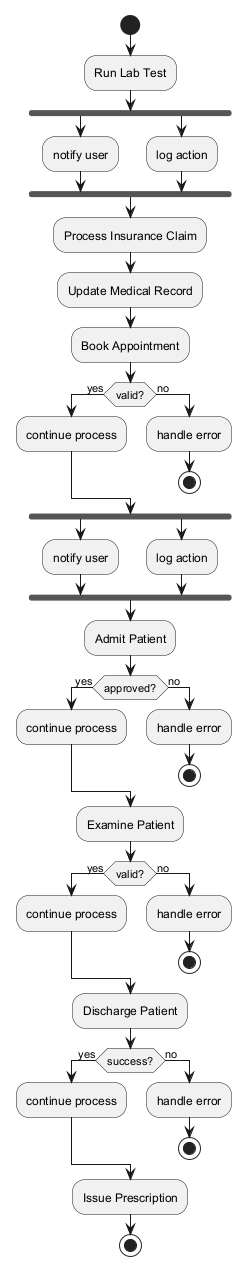

The diagram above was rendered by PlantUML. Its source (embedded in the PNG):
@startuml
skinparam backgroundColor #FFFFFF
skinparam classBackgroundColor #F1F8E9
skinparam classBorderColor #33691E
start
:Run Lab Test;
fork
:notify user;
fork again
:log action;
end fork
:Process Insurance Claim;
:Update Medical Record;
:Book Appointment;
if (valid?) then (yes)
:continue process;
else (no)
:handle error;
stop
endif
fork
:notify user;
fork again
:log action;
end fork
:Admit Patient;
if (approved?) then (yes)
:continue process;
else (no)
:handle error;
stop
endif
:Examine Patient;
if (valid?) then (yes)
:continue process;
else (no)
:handle error;
stop
endif
:Discharge Patient;
if (success?) then (yes)
:continue process;
else (no)
:handle error;
stop
endif
:Issue Prescription;
stop
@enduml